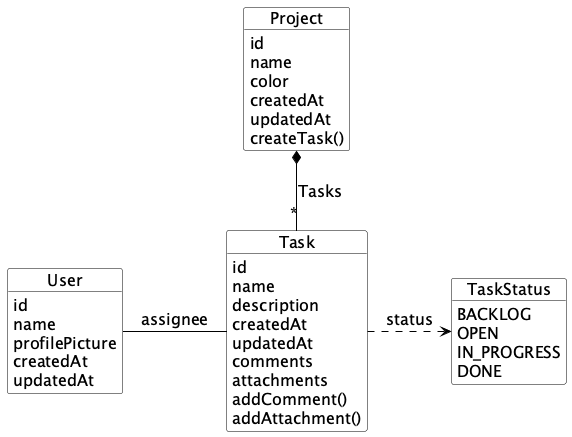

The diagram above was rendered by PlantUML. Its source (embedded in the PNG):
@startuml Analysis_Object_Model

skinparam ArrowFontSize 16
skinparam shadowing false
skinparam classAttributeIconSize 0
skinparam object {
    FontSize 20
    BackgroundColor white
    AttributeFontSize 16
    BorderColor black
    ArrowColor black
}

object Project {
    id
    name
    color
    createdAt
    updatedAt
    createTask()
}

object Task {
    id
    name
    description
    createdAt
    updatedAt
    comments
    attachments
    addComment()
    addAttachment()
}

object User {
    id
    name
    profilePicture
    createdAt
    updatedAt
}

object TaskStatus {
    BACKLOG
    OPEN
    IN_PROGRESS
    DONE
}

Project *-down- "*" Task : Tasks
Task -left- User : assignee
Task .right.> TaskStatus : status

@enduml